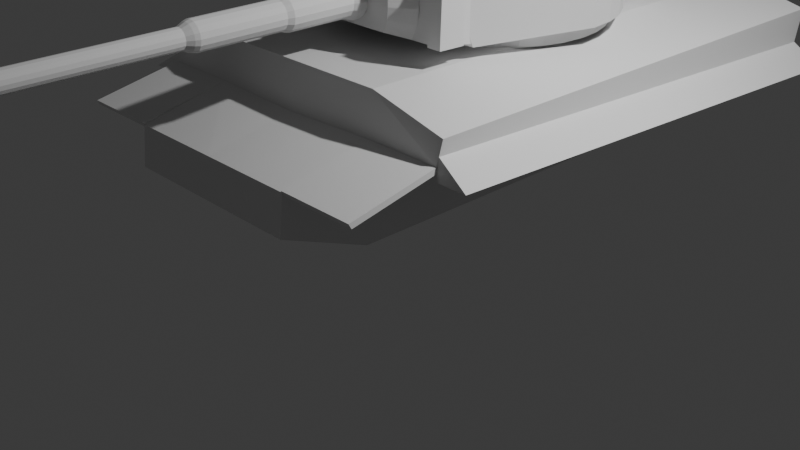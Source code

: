 # Source: HeroTank.blend  (saved by Blender 4.0.35; exported with 4.5.12 LTS)
import bpy
from mathutils import Matrix  # noqa: F401  (used for matrix-valued properties, if any)

bpy.ops.wm.read_factory_settings(use_empty=True)
scene = bpy.context.scene
scene.name = 'Scene'

# ---- collections
col_camera = bpy.data.collections.new('Camera'); scene.collection.children.link(col_camera)
col_references = bpy.data.collections.new('References'); scene.collection.children.link(col_references)
col_tank = bpy.data.collections.new('Tank'); scene.collection.children.link(col_tank)
col_turret = bpy.data.collections.new('Turret'); col_tank.children.link(col_turret)
col_body = bpy.data.collections.new('Body'); col_tank.children.link(col_body)

# ---- materials (node trees are filled in below, after node groups)
mat_material = bpy.data.materials.new('Material')
mat_material.alpha_threshold = 0.0
mat_material.use_transparent_shadow = False
mat_material.roughness = 0.5
mat_material.line_color = (0.0, 0.0, 0.0, 1.0)

# ---- material node trees
mat_material.use_nodes = True; mat_material.node_tree.nodes.clear()
_N = mat_material.node_tree.nodes; _L = mat_material.node_tree.links
n0 = _N.new('ShaderNodeOutputMaterial'); n0.name = 'Material Output'; n0.location = (300, 300)
n1 = _N.new('ShaderNodeBsdfPrincipled'); n1.name = 'Principled BSDF'; n1.location = (10, 300)
n1.inputs[3].default_value = 1.45
_L.new(n1.outputs[0], n0.inputs[0])
n0.is_active_output = True

# ---- world
world_world = bpy.data.worlds.new('World'); scene.world = world_world
world_world.use_nodes = True; world_world.node_tree.nodes.clear()
_N = world_world.node_tree.nodes; _L = world_world.node_tree.links
n0 = _N.new('ShaderNodeOutputWorld'); n0.name = 'World Output'; n0.location = (300, 300)
n1 = _N.new('ShaderNodeBackground'); n1.name = 'Background'; n1.location = (10, 300)
n1.inputs[0].default_value = (0.05088, 0.05088, 0.05088, 1.0)
_L.new(n1.outputs[0], n0.inputs[0])
n0.is_active_output = True
world_world.color = (0.05088, 0.05088, 0.05088)
world_world.use_sun_shadow = False
world_world.sun_shadow_jitter_overblur = 0.0

# ---- cameras
cam_camera = bpy.data.cameras.new('Camera')
cam_camera.clip_end = 100.0
cam_camera.ortho_scale = 7.314

# ---- lights
light_light = bpy.data.lights.new('Light', 'POINT')
light_light.transmission_factor = 0.0
light_light.use_soft_falloff = False
light_light.energy = 1000.0
light_light.shadow_soft_size = 0.1
light_light.shadow_maximum_resolution = 0.006
light_light.use_absolute_resolution = True

# ---- meshes
me_circle_001 = bpy.data.meshes.new('Circle.001')
me_circle_001.from_pydata([(0.008067, 1.368, 0.1216), (-0.2479, 1.343, 0.1216), (-0.4941, 1.268, 0.1216), (-0.7209, 1.147, 0.1216), (-0.9197, 0.9839, 0.1216), (-1.083, 0.7851, 0.1216), (-1.204, 0.5582, 0.1216), (-1.279, 0.3121, 0.1216), (-1.304, 0.05611, 0.1216), (-0.9565, -1.19, 0.1216), (0.9726, -1.19, 0.1216), (1.32, 0.05611, 0.1216), (1.295, 0.3121, 0.1216), (1.22, 0.5582, 0.1216), (1.099, 0.7851, 0.1216), (0.9359, 0.9839, 0.1216), (0.737, 1.147, 0.1216), (0.5102, 1.268, 0.1216), (0.2641, 1.343, 0.1216), (0.008067, 1.368, 0.8744), (-0.2479, 1.343, 0.8744), (-0.4941, 1.268, 0.8744), (-0.7209, 1.147, 0.8744), (-0.9197, 0.9839, 0.8744), (-1.083, 0.7851, 0.8744), (-1.204, 0.5582, 0.8744), (-1.279, 0.3121, 0.8744), (-1.304, 0.05611, 0.8744), (-0.9565, -1.19, 0.7636), (0.9726, -1.19, 0.7636), (1.32, 0.05611, 0.8744), (1.295, 0.3121, 0.8744), (1.22, 0.5582, 0.8744), (1.099, 0.7851, 0.8744), (0.9359, 0.9839, 0.8744), (0.737, 1.147, 0.8744), (0.5102, 1.268, 0.8744), (0.2641, 1.343, 0.8744), (-2.861e-09, 1.253, 0.1193), (-0.2326, 1.23, 0.1193), (-0.4562, 1.162, 0.1193), (-0.6622, 1.052, 0.1193), (-0.8429, 0.9038, 0.1193), (-0.9911, 0.7232, 0.1193), (-1.101, 0.5171, 0.1193), (-1.169, 0.2935, 0.1193), (-1.192, 0.06091, 0.1193), (-1.169, -0.1716, 0.1193), (-1.101, -0.3953, 0.1193), (-0.9911, -0.6013, 0.1193), (-0.8429, -0.782, 0.1193), (-0.6622, -0.9302, 0.1193), (-0.4562, -1.04, 0.1193), (-0.2326, -1.108, 0.1193), (-2.861e-09, -1.131, 0.1193), (0.2326, -1.108, 0.1193), (0.4562, -1.04, 0.1193), (0.6622, -0.9302, 0.1193), (0.8429, -0.782, 0.1193), (0.9911, -0.6013, 0.1193), (1.101, -0.3953, 0.1193), (1.169, -0.1716, 0.1193), (1.192, 0.06091, 0.1193), (1.169, 0.2935, 0.1193), (1.101, 0.5171, 0.1193), (0.9911, 0.7232, 0.1193), (0.8429, 0.9038, 0.1193), (0.6622, 1.052, 0.1193), (0.4562, 1.162, 0.1193), (0.2326, 1.23, 0.1193), (-2.861e-09, 1.253, -0.002853), (-0.2326, 1.23, -0.002853), (-0.4562, 1.162, -0.002853), (-0.6622, 1.052, -0.002853), (-0.8429, 0.9038, -0.002853), (-0.9911, 0.7232, -0.002853), (-1.101, 0.5171, -0.002853), (-1.169, 0.2935, -0.002853), (-1.192, 0.06091, -0.002853), (-1.169, -0.1716, -0.002853), (-1.101, -0.3953, -0.002853), (-0.9911, -0.6013, -0.002853), (-0.8429, -0.782, -0.002853), (-0.6622, -0.9302, -0.002853), (-0.4562, -1.04, -0.002853), (-0.2326, -1.108, -0.002853), (-2.861e-09, -1.131, -0.002853), (0.2326, -1.108, -0.002853), (0.4562, -1.04, -0.002853), (0.6622, -0.9302, -0.002853), (0.8429, -0.782, -0.002853), (0.9911, -0.6013, -0.002853), (1.101, -0.3953, -0.002853), (1.169, -0.1716, -0.002853), (1.192, 0.06091, -0.002853), (1.169, 0.2935, -0.002853), (1.101, 0.5171, -0.002853), (0.9911, 0.7232, -0.002853), (0.8429, 0.9038, -0.002853), (0.6622, 1.052, -0.002853), (0.4562, 1.162, -0.002853), (0.2326, 1.23, -0.002853), (0.008067, 1.368, 0.1519), (0.008067, 1.368, 0.838), (-0.4732, 1.735, 0.8378), (0.2597, 1.343, 0.1519), (0.4821, 1.281, 0.1519), (0.2597, 1.343, 0.838), (0.4821, 1.281, 0.838), (-0.2372, 1.807, 0.8378), (-0.4732, 1.735, 0.1825), (-0.2372, 1.807, 0.1825), (-0.7596, 1.637, 0.1825), (-0.7596, 1.637, 0.8378), (0.008439, 1.831, 0.8378), (0.008439, 1.831, 0.1825), (0.008321, 1.831, 0.1825), (0.2539, 1.807, 0.1825), (0.49, 1.735, 0.1825), (0.2539, 1.807, 0.8378), (0.49, 1.735, 0.8378), (0.008321, 1.831, 0.8378), (-0.4653, 1.281, 0.838), (-0.243, 1.343, 0.838), (-0.6263, 1.197, 0.1519), (-0.6263, 1.197, 0.838), (-0.4653, 1.281, 0.1519), (-0.243, 1.343, 0.1519), (0.008693, 1.368, 0.838), (0.008693, 1.368, 0.1519), (0.6431, 1.197, 0.838), (0.6431, 1.197, 0.1519), (0.7764, 1.637, 0.8378), (0.7764, 1.637, 0.1825), (-0.2479, 1.343, 0.498), (0.008067, 1.368, 0.498), (0.5102, 1.268, 0.498), (0.737, 1.147, 0.498), (-0.9217, -1.315, 0.4371), (-1.304, 0.05611, 0.498), (-0.4941, 1.268, 0.498), (0.2641, 1.343, 0.498), (1.32, 0.05611, 0.498), (0.9379, -1.315, 0.4371), (-0.7209, 1.147, 0.498), (1.295, 0.3121, 0.498), (-0.9197, 0.9839, 0.498), (1.22, 0.5582, 0.498), (-1.083, 0.7851, 0.498), (1.099, 0.7851, 0.498), (-1.204, 0.5582, 0.498), (0.9359, 0.9839, 0.498), (-1.279, 0.3121, 0.498), (-0.8944, -1.092, 0.1774), (0.9629, -1.092, 0.1289), (-0.8935, -1.084, 0.7389), (0.9631, -1.082, 0.7371), (-0.8948, -1.309, 0.7349), (-0.8956, -1.327, 0.1794), (0.962, -1.327, 0.1785), (0.9621, -1.309, 0.7352), (-0.921, -1.309, 0.7436), (-0.9219, -1.327, 0.172), (0.9896, -1.327, 0.171), (0.9898, -1.309, 0.7439), (-0.921, -1.532, 0.7507), (-0.9219, -1.55, 0.1791), (0.9896, -1.55, 0.1781), (0.9898, -1.532, 0.751), (0.8116, -1.327, 0.1716), (-0.7543, -1.327, 0.1713), (-0.7551, -1.309, 0.7438), (0.8102, -1.309, 0.7437), (0.8117, -1.55, 0.1787), (-0.7542, -1.55, 0.1784), (-0.7551, -1.532, 0.7509), (0.8103, -1.532, 0.7508), (-0.9211, -1.595, 0.7527), (-0.922, -1.613, 0.181), (0.9895, -1.613, 0.1801), (0.9897, -1.595, 0.753), (0.8381, -1.613, 0.1807), (0.8366, -1.595, 0.7528), (-0.7851, -1.613, 0.1804), (-0.786, -1.595, 0.7529), (-0.5136, -1.327, 0.1712), (0.5864, -1.327, 0.1711), (-0.5135, -1.55, 0.1783), (0.5864, -1.55, 0.1782), (0.5862, -1.309, 0.7439), (-0.5144, -1.309, 0.7438), (0.5862, -1.532, 0.7509), (-0.5143, -1.532, 0.7509), (-0.57, -1.546, 0.3215), (-0.5891, -1.549, 0.4655), (-0.5704, -1.537, 0.6078), (0.6487, -1.546, 0.3214), (0.6695, -1.549, 0.4655), (0.6485, -1.537, 0.6078), (-0.9213, -1.599, 0.6098), (-0.9215, -1.604, 0.4669), (-0.9218, -1.608, 0.324), (-0.7853, -1.609, 0.3235), (-0.7856, -1.604, 0.4666), (-0.7858, -1.6, 0.6098), (0.9896, -1.609, 0.3233), (0.9896, -1.604, 0.4665), (0.9896, -1.6, 0.6098), (0.8377, -1.609, 0.3237), (0.8373, -1.604, 0.4668), (0.8369, -1.599, 0.6098), (-0.7548, -1.537, 0.6091), (-0.7546, -1.541, 0.4668), (-0.7544, -1.546, 0.3245), (-0.3282, -1.715, 0.2378), (0.9897, -1.537, 0.6024), (0.9897, -1.542, 0.4562), (0.9896, -1.546, 0.3098), (0.811, -1.542, 0.464), (0.8114, -1.546, 0.3106), (0.8106, -1.537, 0.6039), (0.4036, -1.715, 0.2377), (0.4034, -1.7, 0.7022), (-0.3287, -1.7, 0.7022), (-0.366, -1.704, 0.5861), (0.4449, -1.704, 0.5861), (-0.3657, -1.711, 0.3539), (-0.3784, -1.714, 0.4707), (0.445, -1.711, 0.3539), (0.4589, -1.714, 0.4707)], [(198, 220), (197, 218), (196, 219)], [(1, 0, 18, 17, 16, 15, 14, 13, 12, 11, 10, 9, 8, 7, 6, 5, 4, 3, 2), (30, 27, 28, 29), (135, 134, 20, 19), (137, 136, 36, 35), (139, 138, 28, 27), (134, 140, 21, 20), (136, 141, 37, 36), (143, 142, 30, 29), (140, 144, 22, 21), (141, 135, 19, 37), (142, 145, 31, 30), (144, 146, 23, 22), (138, 143, 29, 28), (145, 147, 32, 31), (146, 148, 24, 23), (147, 149, 33, 32), (148, 150, 25, 24), (149, 151, 34, 33), (150, 152, 26, 25), (151, 137, 35, 34), (152, 139, 27, 26), (20, 21, 22, 23, 24, 25, 26, 27, 30, 31, 32, 33, 34, 35, 36, 37, 19), (38, 69, 101, 70), (57, 56, 88, 89), (44, 43, 75, 76), (58, 57, 89, 90), (45, 44, 76, 77), (59, 58, 90, 91), (46, 45, 77, 78), (60, 59, 91, 92), (47, 46, 78, 79), (61, 60, 92, 93), (48, 47, 79, 80), (62, 61, 93, 94), (49, 48, 80, 81), (63, 62, 94, 95), (50, 49, 81, 82), (64, 63, 95, 96), (51, 50, 82, 83), (65, 64, 96, 97), (52, 51, 83, 84), (39, 38, 70, 71), (66, 65, 97, 98), (53, 52, 84, 85), (40, 39, 71, 72), (67, 66, 98, 99), (54, 53, 85, 86), (41, 40, 72, 73), (68, 67, 99, 100), (55, 54, 86, 87), (42, 41, 73, 74), (69, 68, 100, 101), (56, 55, 87, 88), (43, 42, 74, 75), (105, 107, 103, 102), (126, 110, 111, 127), (106, 108, 107, 105), (131, 130, 108, 106), (127, 111, 116, 129), (117, 115, 114, 119), (111, 109, 121, 116), (118, 117, 119, 120), (133, 118, 120, 132), (124, 125, 122, 126), (133, 132, 130, 131), (107, 108, 120, 119), (112, 124, 125, 113), (103, 107, 119, 114), (112, 113, 104, 110), (110, 104, 109, 111), (122, 104, 113, 125), (105, 102, 115, 117), (131, 106, 118, 133), (106, 105, 117, 118), (127, 123, 128, 129), (124, 112, 110, 126), (123, 109, 104, 122), (126, 122, 123, 127), (128, 121, 109, 123), (108, 130, 132, 120), (7, 8, 139, 152), (15, 16, 137, 151), (6, 7, 152, 150), (14, 15, 151, 149), (5, 6, 150, 148), (13, 14, 149, 147), (4, 5, 148, 146), (12, 13, 147, 145), (9, 10, 143, 138), (3, 4, 146, 144), (11, 12, 145, 142), (18, 0, 135, 141), (2, 3, 144, 140), (10, 11, 142, 143), (17, 18, 141, 136), (1, 2, 140, 134), (8, 9, 138, 139), (16, 17, 136, 137), (0, 1, 134, 135), (153, 155, 156, 154), (158, 159, 160, 157), (154, 156, 160, 159), (155, 153, 158, 157), (156, 155, 157, 160), (153, 154, 159, 158), (186, 189, 164, 163), (163, 164, 168, 215, 216, 217, 167), (161, 162, 166, 165), (172, 161, 165, 176), (186, 163, 167, 188), (162, 169, 173, 166), (169, 170, 174, 173), (190, 171, 175, 192), (171, 172, 176, 175), (166, 173, 219, 218, 220, 176, 165), (173, 219, 218, 220, 176, 175, 211, 212, 213, 174), (162, 161, 172, 169), (169, 172, 171, 170), (167, 173, 181, 179), (175, 184, 204, 211), (204, 184, 177, 199), (205, 208, 181, 179), (165, 177, 184, 175), (168, 180, 207, 215), (166, 178, 201, 200, 199, 177, 165), (173, 181, 208, 219), (176, 182, 180, 168), (174, 166, 178, 183), (164, 189, 191, 168), (189, 190, 192, 191), (170, 185, 187, 174), (185, 186, 188, 187), (174, 187, 193, 213), (195, 194, 227, 224), (170, 171, 190, 185), (185, 190, 189, 186), (197, 198, 225, 229), (191, 192, 223, 222), (194, 193, 226, 227), (183, 202, 201, 178), (202, 203, 200, 201), (203, 204, 199, 200), (180, 182, 210, 207), (207, 210, 209, 206), (206, 209, 208, 205), (204, 203, 212, 211), (211, 195, 192, 175), (212, 194, 195, 211), (203, 202, 213, 212), (213, 193, 194, 212), (202, 183, 174, 213), (218, 209, 210, 220), (207, 206, 216, 215), (206, 205, 217, 216), (205, 179, 167, 217), (219, 208, 209, 218), (220, 210, 182, 176), (224, 225, 222, 223), (214, 221, 228, 226), (226, 228, 229, 227), (227, 229, 225, 224), (192, 195, 224, 223), (188, 196, 228, 221), (193, 187, 214, 226), (198, 191, 222, 225), (187, 188, 221, 214), (196, 197, 229, 228)])
_uv = me_circle_001.uv_layers.new(name='UVMap')
_uv.uv.foreach_set('vector', [0.0, 0.0, 0.0, 0.0, 0.0, 0.0, 0.0, 0.0, 0.0, 0.0, 0.0, 0.0, 0.0, 0.0, 0.0, 0.0, 0.0, 0.0, 0.0, 0.0, 0.0, 0.0, 0.0, 0.0, 0.0, 0.0, 0.0, 0.0, 0.0, 0.0, 0.0, 0.0, 0.0, 0.0, 0.0, 0.0, 0.0, 0.0, 0.0, 0.0, 0.0, 0.0, 0.0, 0.0, 0.0, 0.0, 0.0, 0.0, 0.0, 0.0, 0.0, 0.0, 0.0, 0.0, 0.0, 0.0, 0.0, 0.0, 0.0, 0.0, 0.0, 0.0, 0.0, 0.0, 0.0, 0.0, 0.0, 0.0, 0.0, 0.0, 0.0, 0.0, 0.0, 0.0, 0.0, 0.0, 0.0, 0.0, 0.0, 0.0, 0.0, 0.0, 0.0, 0.0, 0.0, 0.0, 0.0, 0.0, 0.0, 0.0, 0.0, 0.0, 0.0, 0.0, 0.0, 0.0, 0.0, 0.0, 0.0, 0.0, 0.0, 0.0, 0.0, 0.0, 0.0, 0.0, 0.0, 0.0, 0.0, 0.0, 0.0, 0.0, 0.0, 0.0, 0.0, 0.0, 0.0, 0.0, 0.0, 0.0, 0.0, 0.0, 0.0, 0.0, 0.0, 0.0, 0.0, 0.0, 0.0, 0.0, 0.0, 0.0, 0.0, 0.0, 0.0, 0.0, 0.0, 0.0, 0.0, 0.0, 0.0, 0.0, 0.0, 0.0, 0.0, 0.0, 0.0, 0.0, 0.0, 0.0, 0.0, 0.0, 0.0, 0.0, 0.0, 0.0, 0.0, 0.0, 0.0, 0.0, 0.0, 0.0, 0.0, 0.0, 0.0, 0.0, 0.0, 0.0, 0.0, 0.0, 0.0, 0.0, 0.0, 0.0, 0.0, 0.0, 0.0, 0.0, 0.0, 0.0, 0.0, 0.0, 0.0, 0.0, 0.0, 0.0, 0.0, 0.0, 0.0, 0.0, 0.0, 0.0, 0.0, 0.0, 0.0, 0.0, 0.0, 0.0, 0.0, 0.0, 0.0, 0.0, 0.0, 0.0, 0.0, 0.0, 0.0, 0.0, 0.0, 0.0, 0.0, 0.0, 0.0, 0.0, 0.0, 0.0, 0.0, 0.0, 0.0, 0.0, 0.0, 0.0, 0.0, 0.0, 0.0, 0.0, 0.0, 0.0, 0.0, 0.0, 0.0, 0.0, 0.0, 0.0, 0.0, 0.0, 0.0, 0.0, 0.0, 0.0, 0.0, 0.0, 0.0, 0.0, 0.0, 0.0, 0.0, 0.0, 0.0, 0.0, 0.0, 0.0, 0.0, 0.0, 0.0, 0.0, 0.0, 0.0, 0.0, 0.0, 0.0, 0.0, 0.0, 0.0, 0.0, 0.0, 0.0, 0.0, 0.0, 0.0, 0.0, 0.0, 0.0, 0.0, 0.0, 0.0, 0.0, 0.0, 0.0, 0.0, 0.0, 0.0, 0.0, 0.0, 0.0, 0.0, 0.0, 0.0, 0.0, 0.0, 0.0, 0.0, 0.0, 0.0, 0.0, 0.0, 0.0, 0.0, 0.0, 0.0, 0.0, 0.0, 0.0, 0.0, 0.0, 0.0, 0.0, 0.0, 0.0, 0.0, 0.0, 0.0, 0.0, 0.0, 0.0, 0.0, 0.0, 0.0, 0.0, 0.0, 0.0, 0.0, 0.0, 0.0, 0.0, 0.0, 0.0, 0.0, 0.0, 0.0, 0.0, 0.0, 0.0, 0.0, 0.0, 0.0, 0.0, 0.0, 0.0, 0.0, 0.0, 0.0, 0.0, 0.0, 0.0, 0.0, 0.0, 0.0, 0.0, 0.0, 0.0, 0.0, 0.0, 0.0, 0.0, 0.0, 0.0, 0.0, 0.0, 0.0, 0.0, 0.0, 0.0, 0.0, 0.0, 0.0, 0.0, 0.0, 0.0, 0.0, 0.0, 0.0, 0.0, 0.0, 0.0, 0.0, 0.0, 0.0, 0.0, 0.0, 0.0, 0.0, 0.0, 0.0, 0.0, 0.0, 0.0, 0.0, 0.0, 0.0, 0.0, 0.0, 0.0, 0.0, 0.0, 0.0, 0.0, 0.0, 0.0, 0.0, 0.0, 0.0, 0.0, 0.0, 0.0, 0.0, 0.0, 0.0, 0.0, 0.0, 0.0, 0.0, 0.0, 0.0, 0.0, 0.0, 0.0, 0.0, 0.0, 0.0, 0.0, 0.0, 0.0, 0.0, 0.0, 0.0, 0.0, 0.0, 0.0, 0.0, 0.0, 0.0, 0.0, 0.0, 0.0, 0.0, 0.0, 0.0, 0.0, 0.0, 0.0, 0.0, 0.0, 0.0, 0.0, 0.0, 0.0, 0.0, 0.0, 0.0, 0.0, 0.0, 0.0, 0.0, 0.0, 0.0, 0.0, 0.0, 0.0, 0.0, 0.0, 0.0, 0.0, 0.0, 0.0, 0.0, 0.0, 0.0, 0.0, 0.0, 0.0, 0.0, 0.0, 0.0, 0.0, 0.0, 0.0, 0.0, 0.0, 0.0, 0.0, 0.0, 0.0, 0.0, 0.0, 0.0, 0.0, 0.0, 0.0, 0.0, 0.0, 0.0, 0.0, 0.0, 0.0, 0.0, 0.0, 0.0, 0.0, 0.0, 0.0, 0.0, 0.0, 0.0, 0.0, 0.0, 0.0, 0.0, 0.0, 0.0, 0.0, 0.0, 0.0, 0.0, 0.0, 0.0, 0.0, 0.0, 0.0, 0.0, 0.0, 0.0, 0.0, 0.0, 0.0, 0.0, 0.0, 0.0, 0.0, 0.0, 0.0, 0.0, 0.0, 0.0, 0.0, 0.0, 0.0, 0.0, 0.0, 0.0, 0.0, 0.0, 0.0, 0.0, 0.0, 0.0, 0.0, 0.0, 0.0, 0.0, 0.0, 0.0, 0.0, 0.0, 0.0, 0.0, 0.0, 0.0, 0.0, 0.0, 0.0, 0.0, 0.0, 0.0, 0.0, 0.0, 0.0, 0.0, 0.0, 0.0, 0.0, 0.0, 0.0, 0.0, 0.0, 0.0, 0.0, 0.0, 0.0, 0.0, 0.0, 0.0, 0.0, 0.0, 0.0, 0.0, 0.0, 0.0, 0.0, 0.0, 0.0, 0.0, 0.0, 0.0, 0.0, 0.0, 0.0, 0.0, 0.0, 0.0, 0.0, 0.0, 0.0, 0.0, 0.0, 0.0, 0.0, 0.0, 0.0, 0.0, 0.0, 0.0, 0.0, 0.0, 0.0, 0.0, 0.0, 0.0, 0.0, 0.0, 0.0, 0.0, 0.0, 0.0, 0.0, 0.0, 0.0, 0.0, 0.0, 0.0, 0.0, 0.0, 0.0, 0.0, 0.0, 0.0, 0.0, 0.0, 0.0, 0.0, 0.0, 0.0, 0.0, 0.0, 0.0, 0.0, 0.0, 0.0, 0.0, 0.0, 0.0, 0.0, 0.0, 0.0, 0.0, 0.0, 0.0, 0.0, 0.0, 0.0, 0.0, 0.0, 0.0, 0.0, 0.0, 0.0, 0.0, 0.0, 0.0, 0.0, 0.0, 0.0, 0.0, 0.0, 0.0, 0.0, 0.0, 0.0, 0.0, 0.0, 0.0, 0.0, 0.0, 0.0, 0.0, 0.0, 0.0, 0.0, 0.0, 0.0, 0.0, 0.0, 0.0, 0.0, 0.0, 0.0, 0.0, 0.0, 0.0, 0.0, 0.0, 0.0, 0.0, 0.0, 0.0, 0.0, 0.0, 0.0, 0.0, 0.0, 0.0, 0.0, 0.0, 0.0, 0.0, 0.0, 0.0, 0.0, 0.0, 0.0, 0.0, 0.0, 0.0, 0.0, 0.0, 0.0, 0.0, 0.0, 0.0, 0.0, 0.0, 0.0, 0.0, 0.0, 0.0, 0.0, 0.0, 0.0, 0.0, 0.0, 0.0, 0.0, 0.0, 0.0, 0.0, 0.0, 0.0, 0.0, 0.0, 0.0, 0.0, 0.0, 0.0, 0.0, 0.0, 0.0, 0.0, 0.0, 0.0, 0.0, 0.0, 0.0, 0.0, 0.0, 0.0, 0.0, 0.0, 0.0, 0.0, 0.0, 0.0, 0.0, 0.0, 0.0, 0.0, 0.0, 0.0, 0.0, 0.0, 0.0, 0.0, 0.0, 0.0, 0.0, 0.0, 0.0, 0.0, 0.0, 0.0, 0.0, 0.0, 0.0, 0.0, 0.0, 0.0, 0.0, 0.0, 0.0, 0.0, 0.0, 0.0, 0.0, 0.0, 0.0, 0.0, 0.0, 0.0, 0.0, 0.0, 0.0, 0.0, 0.0, 0.0, 0.0, 0.0, 0.0, 0.0, 0.0, 0.0, 0.0, 0.0, 0.0, 0.0, 0.0, 0.0, 0.0, 0.0, 0.0, 0.0, 0.0, 0.0, 0.0, 0.0, 0.0, 0.0, 0.0, 0.0, 0.0, 0.0, 0.0, 0.0, 0.0, 0.0, 0.0, 0.0, 0.0, 0.0, 0.0, 0.0, 0.0, 0.0, 1.0, 1.0, 1.0, 1.0, 0.0, 0.0, 0.0, 1.0, 0.0, 1.0, 1.0, 0.0, 1.0, 1.0, 0.0, 1.0, 1.0, 1.0, 1.0, 1.0, 0.0, 0.0, 1.0, 0.0, 0.0, 0.0, 0.0, 0.0, 1.0, 1.0, 1.0, 0.0, 1.0, 0.0, 1.0, 1.0, 1.0, 0.0, 0.0, 1.0, 0.0, 1.0, 0.0, 0.0, 0.0, 0.7808, 2.935e-05, 0.7805, 1.0, 1.0, 1.0, 1.0, 0.0, 1.0, 0.0, 1.0, 1.0, 1.0, 1.0, 1.0, 0.7406, 1.0, 0.4854, 1.0, 0.2299, 1.0, 0.0, 0.0, 1.0, 0.0, 0.0, 0.0, 0.0, 0.0, 1.0, 0.8549, 1.0, 0.0, 1.0, 0.0, 1.0, 0.855, 1.0, 0.7808, 2.935e-05, 1.0, 0.0, 1.0, 0.0, 0.7808, 2.875e-05, 0.0, 0.0, 0.856, 0.0001013, 0.856, 6.769e-05, 0.0, 0.0, 0.856, 0.0001013, 0.05188, 0.0, 0.05195, 0.0, 0.856, 6.769e-05, 0.3233, 1.0, 0.05093, 1.0, 0.05099, 1.0, 0.3234, 1.0, 0.05093, 1.0, 0.8549, 1.0, 0.855, 1.0, 0.05099, 1.0, 0.0, 0.0, 0.856, 6.769e-05, 0.8558, 0.2095, 0.8555, 0.4785, 0.8553, 0.7435, 0.855, 1.0, 0.0, 1.0, 0.856, 6.769e-05, 0.8558, 0.2095, 0.8555, 0.4785, 0.8553, 0.7435, 0.855, 1.0, 0.05099, 1.0, 0.05123, 0.7523, 0.05147, 0.5037, 0.0517, 0.2552, 0.05195, 0.0, 0.0, 0.0, 0.0, 1.0, 0.8549, 1.0, 0.856, 0.0001013, 0.856, 0.0001013, 0.8549, 1.0, 0.05093, 1.0, 0.05188, 0.0, 0.0, 0.0, 0.0, 0.0, 0.0, 0.0, 0.0, 0.0, 0.05099, 1.0, 0.05099, 1.0, 0.05123, 0.75, 0.05123, 0.7523, 0.05123, 0.75, 0.05099, 1.0, 0.0, 1.0, 0.0, 0.75, 1.0, 0.25, 0.8558, 0.2501, 0.856, 6.769e-05, 1.0, 0.0, 0.0, 0.0, 0.0, 0.0, 0.0, 0.0, 0.0, 0.0, 1.0, 1.0, 1.0, 1.0, 1.0, 0.75, 1.0, 0.7406, 0.0, 0.0, 0.0, 0.0, 0.0, 0.25, 0.0, 0.5, 0.0, 0.75, 0.0, 1.0, 0.0, 1.0, 0.856, 6.769e-05, 0.856, 6.769e-05, 0.8558, 0.2501, 0.8558, 0.2095, 0.0, 0.0, 0.0, 0.0, 0.0, 0.0, 0.0, 0.0, 0.0, 0.0, 0.0, 0.0, 0.0, 0.0, 0.0, 0.0, 1.0, 1.0, 0.7805, 1.0, 0.7805, 1.0, 1.0, 1.0, 0.7805, 1.0, 0.3233, 1.0, 0.3234, 1.0, 0.7805, 1.0, 0.05188, 0.0, 0.3241, -1.27e-05, 0.3242, -1.276e-05, 0.05195, 0.0, 0.3241, -1.27e-05, 0.7808, 2.935e-05, 0.7808, 2.875e-05, 0.3242, -1.276e-05, 0.05195, 0.0, 0.3242, -1.276e-05, 0.324, 0.25, 0.0517, 0.2552, 0.3236, 0.75, 0.3238, 0.5, 0.3238, 0.5, 0.3236, 0.75, 0.05188, 0.0, 0.05093, 1.0, 0.3233, 1.0, 0.3241, -1.27e-05, 0.3241, -1.27e-05, 0.3233, 1.0, 0.7805, 1.0, 0.7808, 2.935e-05, 0.0, 0.0, 0.0, 0.0, 0.0, 0.0, 0.0, 0.0, 0.7805, 1.0, 0.3234, 1.0, 0.3234, 1.0, 0.7805, 1.0, 0.3238, 0.5, 0.324, 0.25, 0.324, 0.25, 0.3238, 0.5, 0.05195, 0.0, 0.05171, 0.25, 0.0, 0.25, 0.0, 0.0, 0.05171, 0.25, 0.05147, 0.5, 0.0, 0.5, 0.0, 0.25, 0.05147, 0.5, 0.05123, 0.75, 0.0, 0.75, 0.0, 0.5, 1.0, 1.0, 0.855, 1.0, 0.8553, 0.7502, 1.0, 0.75, 1.0, 0.75, 0.8553, 0.7502, 0.8555, 0.5001, 1.0, 0.5, 1.0, 0.5, 0.8555, 0.5001, 0.8558, 0.2501, 1.0, 0.25, 0.05123, 0.75, 0.05147, 0.5, 0.05147, 0.5037, 0.05123, 0.7523, 0.05123, 0.7523, 0.3236, 0.75, 0.3234, 1.0, 0.05099, 1.0, 0.05147, 0.5037, 0.3238, 0.5, 0.3236, 0.75, 0.05123, 0.7523, 0.05147, 0.5, 0.05171, 0.25, 0.0517, 0.2552, 0.05147, 0.5037, 0.0517, 0.2552, 0.324, 0.25, 0.3238, 0.5, 0.05147, 0.5037, 0.05171, 0.25, 0.05195, 0.0, 0.05195, 0.0, 0.0517, 0.2552, 0.8555, 0.4785, 0.8555, 0.5001, 0.8553, 0.7502, 0.8553, 0.7435, 1.0, 0.75, 1.0, 0.5, 1.0, 0.4854, 1.0, 0.7406, 1.0, 0.5, 1.0, 0.25, 1.0, 0.2299, 1.0, 0.4854, 1.0, 0.25, 1.0, 0.0, 1.0, 0.0, 1.0, 0.2299, 0.8558, 0.2095, 0.8558, 0.2501, 0.8555, 0.5001, 0.8555, 0.4785, 0.8553, 0.7435, 0.8553, 0.7502, 0.855, 1.0, 0.855, 1.0, 0.3236, 0.75, 0.7806, 0.75, 0.7805, 1.0, 0.3234, 1.0, 0.3242, -1.276e-05, 0.7808, 2.875e-05, 0.7807, 0.25, 0.324, 0.25, 0.324, 0.25, 0.7807, 0.25, 0.7807, 0.5, 0.3238, 0.5, 0.3238, 0.5, 0.7807, 0.5, 0.7806, 0.75, 0.3236, 0.75, 0.3234, 1.0, 0.3236, 0.75, 0.3236, 0.75, 0.3234, 1.0, 0.0, 0.0, 0.0, 0.0, 0.0, 0.0, 0.0, 0.0, 0.324, 0.25, 0.3242, -1.276e-05, 0.3242, -1.276e-05, 0.324, 0.25, 0.0, 0.0, 0.0, 0.0, 0.0, 0.0, 0.0, 0.0, 0.3242, -1.276e-05, 0.7808, 2.875e-05, 0.7808, 2.875e-05, 0.3242, -1.276e-05, 0.0, 0.0, 0.0, 0.0, 0.0, 0.0, 0.0, 0.0])
me_circle_001.update()
me_circle = bpy.data.meshes.new('Circle')
me_circle.from_pydata([(-0.02907, 0.0006888, 0.1904), (-0.1019, 0.0006888, 0.1759), (-0.1637, 0.0006888, 0.1346), (-0.205, 0.0006888, 0.07287), (-0.2195, 0.0006888, 0.0), (-0.205, 0.0006888, -0.07287), (-0.1637, 0.0006889, -0.1346), (-0.1019, 0.0006889, -0.1759), (-0.02907, 0.0006888, -0.1904), (0.0438, 0.0006889, -0.1759), (0.1056, 0.0006889, -0.1346), (0.1468, 0.0006888, -0.07287), (0.1613, 0.0006888, 0.0), (0.1468, 0.0006888, 0.07287), (0.1056, 0.0006888, 0.1346), (0.0438, 0.0006888, 0.1759), (-0.02907, -0.07513, 0.1904), (-0.1019, -0.07513, 0.1759), (-0.1637, -0.07513, 0.1346), (-0.205, -0.07513, 0.07287), (-0.2195, -0.07513, 0.0), (-0.205, -0.07513, -0.07287), (-0.1637, -0.07513, -0.1346), (-0.1019, -0.07513, -0.1759), (-0.02907, -0.07513, -0.1904), (0.0438, -0.07513, -0.1759), (0.1056, -0.07513, -0.1346), (0.1468, -0.07513, -0.07287), (0.1613, -0.07513, 0.0), (0.1468, -0.07513, 0.07287), (0.1056, -0.07513, 0.1346), (0.0438, -0.07513, 0.1759), (-0.02907, -0.1278, 0.1604), (-0.09045, -0.1278, 0.1482), (-0.1425, -0.1278, 0.1134), (-0.1772, -0.1278, 0.06137), (-0.1895, -0.1278, -1.767e-09), (-0.1772, -0.1278, -0.06137), (-0.1425, -0.1278, -0.1134), (-0.09045, -0.1278, -0.1482), (-0.02907, -0.1278, -0.1604), (0.0323, -0.1278, -0.1482), (0.08433, -0.1278, -0.1134), (0.1191, -0.1278, -0.06137), (0.1313, -0.1278, -1.767e-09), (0.1191, -0.1278, 0.06137), (0.08433, -0.1278, 0.1134), (0.0323, -0.1278, 0.1482), (-0.02907, -0.7713, 0.1604), (-0.09045, -0.7713, 0.1482), (-0.1425, -0.7713, 0.1134), (-0.1772, -0.7713, 0.06137), (-0.1895, -0.7713, -3.602e-08), (-0.1772, -0.7713, -0.06137), (-0.1425, -0.7713, -0.1134), (-0.09045, -0.7713, -0.1482), (-0.02907, -0.7713, -0.1604), (0.0323, -0.7713, -0.1482), (0.08433, -0.7713, -0.1134), (0.1191, -0.7713, -0.06137), (0.1313, -0.7713, -3.602e-08), (0.1191, -0.7713, 0.06137), (0.08433, -0.7713, 0.1134), (0.0323, -0.7713, 0.1482), (-0.02907, -0.8307, 0.139), (-0.08225, -0.8307, 0.1284), (-0.1273, -0.8307, 0.09825), (-0.1574, -0.8307, 0.05317), (-0.168, -0.8307, -3.729e-08), (-0.1574, -0.8307, -0.05317), (-0.1273, -0.8307, -0.09825), (-0.08225, -0.8307, -0.1284), (-0.02907, -0.8307, -0.139), (0.0241, -0.8307, -0.1284), (0.06918, -0.8307, -0.09825), (0.0993, -0.8307, -0.05317), (0.1099, -0.8307, -3.729e-08), (0.0993, -0.8307, 0.05317), (0.06918, -0.8307, 0.09825), (0.0241, -0.8307, 0.1284), (-0.02907, -1.685, 0.139), (-0.08225, -1.685, 0.1284), (-0.1273, -1.685, 0.09825), (-0.1574, -1.685, 0.05317), (-0.168, -1.685, 9.73e-08), (-0.1574, -1.685, -0.05317), (-0.1273, -1.685, -0.09825), (-0.08225, -1.685, -0.1284), (-0.02907, -1.685, -0.139), (0.0241, -1.685, -0.1284), (0.06918, -1.685, -0.09825), (0.0993, -1.685, -0.05317), (0.1099, -1.685, 9.73e-08), (0.0993, -1.685, 0.05317), (0.06918, -1.685, 0.09825), (0.0241, -1.685, 0.1284), (-0.02907, -1.73, 0.1261), (-0.07732, -1.73, 0.1165), (-0.1182, -1.73, 0.08915), (-0.1456, -1.73, 0.04825), (-0.1552, -1.73, 8.829e-08), (-0.1456, -1.73, -0.04825), (-0.1182, -1.73, -0.08915), (-0.07732, -1.73, -0.1165), (-0.02907, -1.73, -0.1261), (0.01918, -1.73, -0.1165), (0.06008, -1.73, -0.08915), (0.08741, -1.73, -0.04825), (0.09701, -1.73, 8.829e-08), (0.08741, -1.73, 0.04825), (0.06008, -1.73, 0.08915), (0.01918, -1.73, 0.1165), (-0.02907, -1.794, 0.09626), (-0.06591, -1.794, 0.08893), (-0.09714, -1.794, 0.06806), (-0.118, -1.794, 0.03684), (-0.1253, -1.794, 4.864e-08), (-0.118, -1.794, -0.03684), (-0.09714, -1.794, -0.06806), (-0.06591, -1.794, -0.08893), (-0.02907, -1.794, -0.09626), (0.007763, -1.794, -0.08893), (0.03899, -1.794, -0.06806), (0.05986, -1.794, -0.03684), (0.06718, -1.794, 4.864e-08), (0.05986, -1.794, 0.03684), (0.03899, -1.794, 0.06806), (0.007763, -1.794, 0.08893), (-0.02907, -3.425, 0.09626), (-0.06591, -3.425, 0.08893), (-0.09714, -3.425, 0.06806), (-0.118, -3.425, 0.03684), (-0.1253, -3.425, 9.056e-07), (-0.118, -3.425, -0.03683), (-0.09714, -3.425, -0.06806), (-0.06591, -3.425, -0.08893), (-0.02907, -3.425, -0.09625), (0.007763, -3.425, -0.08893), (0.03899, -3.425, -0.06806), (0.05986, -3.425, -0.03683), (0.06718, -3.425, 9.056e-07), (0.05986, -3.425, 0.03684), (0.03899, -3.425, 0.06806), (0.007763, -3.425, 0.08893), (-0.02907, -3.537, 0.103), (-0.0685, -3.537, 0.09518), (-0.1019, -3.537, 0.07284), (-0.1242, -3.537, 0.03942), (-0.1321, -3.537, 8.709e-07), (-0.1242, -3.537, -0.03942), (-0.1019, -3.537, -0.07284), (-0.0685, -3.537, -0.09517), (-0.02907, -3.537, -0.103), (0.01035, -3.537, -0.09517), (0.04377, -3.537, -0.07284), (0.0661, -3.537, -0.03942), (0.07394, -3.537, 8.709e-07), (0.0661, -3.537, 0.03942), (0.04377, -3.537, 0.07284), (0.01035, -3.537, 0.09518), (-0.02907, -3.782, 0.103), (-0.0685, -3.782, 0.09518), (-0.1019, -3.782, 0.07284), (-0.1242, -3.782, 0.03942), (-0.1321, -3.782, 7.024e-07), (-0.1242, -3.782, -0.03942), (-0.1019, -3.782, -0.07284), (-0.0685, -3.782, -0.09517), (-0.02907, -3.782, -0.103), (0.01035, -3.782, -0.09517), (0.04377, -3.782, -0.07284), (0.0661, -3.782, -0.03942), (0.07394, -3.782, 7.024e-07), (0.0661, -3.782, 0.03942), (0.04377, -3.782, 0.07284), (0.01035, -3.782, 0.09518), (-0.02907, -3.836, 0.09538), (-0.06288, -3.836, 0.08826), (-0.09179, -3.836, 0.06779), (-0.1113, -3.836, 0.03681), (-0.1182, -3.836, 7.072e-07), (-0.1113, -3.836, -0.03681), (-0.09179, -3.836, -0.06779), (-0.06288, -3.836, -0.08826), (-0.02907, -3.836, -0.09538), (0.004733, -3.836, -0.08826), (0.03365, -3.836, -0.06779), (0.05318, -3.836, -0.03681), (0.0601, -3.836, 7.072e-07), (0.05318, -3.836, 0.03681), (0.03365, -3.836, 0.06779), (0.004733, -3.836, 0.08826), (-0.06956, -3.836, 0.1036), (-0.02907, -3.836, 0.1121), (-0.1039, -3.836, 0.07926), (-0.1268, -3.836, 0.0429), (-0.1349, -3.836, 7.072e-07), (-0.1268, -3.836, -0.0429), (-0.1039, -3.836, -0.07926), (-0.06956, -3.836, -0.1036), (-0.02907, -3.836, -0.1121), (0.01142, -3.836, -0.1036), (0.04575, -3.836, -0.07926), (0.06868, -3.836, -0.0429), (0.07674, -3.836, 7.072e-07), (0.06868, -3.836, 0.0429), (0.04575, -3.836, 0.07926), (0.01142, -3.836, 0.1036), (-0.02907, -4.028, 0.09538), (-0.06288, -4.028, 0.08826), (-0.09179, -4.028, 0.06779), (-0.1113, -4.028, 0.03681), (-0.1182, -4.028, 4.871e-07), (-0.1113, -4.028, -0.03681), (-0.09179, -4.028, -0.06779), (-0.06288, -4.028, -0.08826), (-0.02907, -4.028, -0.09538), (0.004733, -4.028, -0.08826), (0.03365, -4.028, -0.06779), (0.05318, -4.028, -0.03681), (0.0601, -4.028, 4.871e-07), (0.05318, -4.028, 0.03681), (0.03365, -4.028, 0.06779), (0.004733, -4.028, 0.08826), (-0.02907, -4.095, 0.07471), (-0.05369, -4.095, 0.06952), (-0.07549, -4.095, 0.05409), (-0.09086, -4.095, 0.02973), (-0.09644, -4.095, 4.976e-07), (-0.09086, -4.095, -0.02972), (-0.07549, -4.095, -0.05409), (-0.05369, -4.095, -0.06952), (-0.02907, -4.095, -0.07471), (-0.004453, -4.095, -0.06952), (0.01734, -4.095, -0.05409), (0.03271, -4.095, -0.02972), (0.03829, -4.095, 4.982e-07), (0.03271, -4.095, 0.02973), (0.01734, -4.095, 0.05409), (-0.004453, -4.095, 0.06952), (-0.07001, -4.095, 0.1069), (-0.02907, -4.095, 0.1155), (-0.105, -4.095, 0.08208), (-0.1287, -4.095, 0.04457), (-0.137, -4.095, 4.973e-07), (-0.1287, -4.095, -0.04457), (-0.105, -4.095, -0.08208), (-0.07001, -4.095, -0.1069), (-0.02907, -4.095, -0.1155), (0.01186, -4.095, -0.1069), (0.04687, -4.095, -0.08208), (0.07053, -4.095, -0.04457), (0.0789, -4.095, 4.973e-07), (0.07053, -4.095, 0.04457), (0.04687, -4.095, 0.08208), (0.01186, -4.095, 0.1069)], [], [(3, 2, 18, 19), (11, 10, 26, 27), (4, 3, 19, 20), (12, 11, 27, 28), (5, 4, 20, 21), (13, 12, 28, 29), (6, 5, 21, 22), (14, 13, 29, 30), (7, 6, 22, 23), (15, 14, 30, 31), (8, 7, 23, 24), (1, 0, 16, 17), (0, 15, 31, 16), (9, 8, 24, 25), (2, 1, 17, 18), (10, 9, 25, 26), (18, 17, 33, 34), (39, 38, 54, 55), (26, 25, 41, 42), (19, 18, 34, 35), (27, 26, 42, 43), (20, 19, 35, 36), (28, 27, 43, 44), (21, 20, 36, 37), (29, 28, 44, 45), (22, 21, 37, 38), (30, 29, 45, 46), (23, 22, 38, 39), (31, 30, 46, 47), (24, 23, 39, 40), (17, 16, 32, 33), (16, 31, 47, 32), (25, 24, 40, 41), (60, 59, 75, 76), (47, 46, 62, 63), (40, 39, 55, 56), (33, 32, 48, 49), (32, 47, 63, 48), (41, 40, 56, 57), (34, 33, 49, 50), (42, 41, 57, 58), (35, 34, 50, 51), (43, 42, 58, 59), (36, 35, 51, 52), (44, 43, 59, 60), (37, 36, 52, 53), (45, 44, 60, 61), (38, 37, 53, 54), (46, 45, 61, 62), (66, 65, 81, 82), (53, 52, 68, 69), (61, 60, 76, 77), (54, 53, 69, 70), (62, 61, 77, 78), (55, 54, 70, 71), (63, 62, 78, 79), (56, 55, 71, 72), (49, 48, 64, 65), (48, 63, 79, 64), (57, 56, 72, 73), (50, 49, 65, 66), (58, 57, 73, 74), (51, 50, 66, 67), (59, 58, 74, 75), (52, 51, 67, 68), (87, 86, 102, 103), (74, 73, 89, 90), (67, 66, 82, 83), (75, 74, 90, 91), (68, 67, 83, 84), (76, 75, 91, 92), (69, 68, 84, 85), (77, 76, 92, 93), (70, 69, 85, 86), (78, 77, 93, 94), (71, 70, 86, 87), (79, 78, 94, 95), (72, 71, 87, 88), (65, 64, 80, 81), (64, 79, 95, 80), (73, 72, 88, 89), (108, 107, 123, 124), (95, 94, 110, 111), (88, 87, 103, 104), (81, 80, 96, 97), (80, 95, 111, 96), (89, 88, 104, 105), (82, 81, 97, 98), (90, 89, 105, 106), (83, 82, 98, 99), (91, 90, 106, 107), (84, 83, 99, 100), (92, 91, 107, 108), (85, 84, 100, 101), (93, 92, 108, 109), (86, 85, 101, 102), (94, 93, 109, 110), (122, 121, 137, 138), (101, 100, 116, 117), (109, 108, 124, 125), (102, 101, 117, 118), (110, 109, 125, 126), (103, 102, 118, 119), (111, 110, 126, 127), (104, 103, 119, 120), (97, 96, 112, 113), (96, 111, 127, 112), (105, 104, 120, 121), (98, 97, 113, 114), (106, 105, 121, 122), (99, 98, 114, 115), (107, 106, 122, 123), (100, 99, 115, 116), (143, 142, 158, 159), (115, 114, 130, 131), (123, 122, 138, 139), (116, 115, 131, 132), (124, 123, 139, 140), (117, 116, 132, 133), (125, 124, 140, 141), (118, 117, 133, 134), (126, 125, 141, 142), (119, 118, 134, 135), (127, 126, 142, 143), (120, 119, 135, 136), (113, 112, 128, 129), (112, 127, 143, 128), (121, 120, 136, 137), (114, 113, 129, 130), (158, 157, 173, 174), (136, 135, 151, 152), (129, 128, 144, 145), (128, 143, 159, 144), (137, 136, 152, 153), (130, 129, 145, 146), (138, 137, 153, 154), (131, 130, 146, 147), (139, 138, 154, 155), (132, 131, 147, 148), (140, 139, 155, 156), (133, 132, 148, 149), (141, 140, 156, 157), (134, 133, 149, 150), (142, 141, 157, 158), (135, 134, 150, 151), (164, 163, 195, 196), (151, 150, 166, 167), (159, 158, 174, 175), (152, 151, 167, 168), (145, 144, 160, 161), (144, 159, 175, 160), (153, 152, 168, 169), (146, 145, 161, 162), (154, 153, 169, 170), (147, 146, 162, 163), (155, 154, 170, 171), (148, 147, 163, 164), (156, 155, 171, 172), (149, 148, 164, 165), (157, 156, 172, 173), (150, 149, 165, 166), (190, 189, 221, 222), (172, 171, 203, 204), (165, 164, 196, 197), (173, 172, 204, 205), (166, 165, 197, 198), (174, 173, 205, 206), (167, 166, 198, 199), (175, 174, 206, 207), (168, 167, 199, 200), (161, 160, 193, 192), (160, 175, 207, 193), (169, 168, 200, 201), (162, 161, 192, 194), (170, 169, 201, 202), (163, 162, 194, 195), (171, 170, 202, 203), (176, 177, 192, 193), (177, 178, 194, 192), (178, 179, 195, 194), (179, 180, 196, 195), (180, 181, 197, 196), (181, 182, 198, 197), (182, 183, 199, 198), (183, 184, 200, 199), (184, 185, 201, 200), (185, 186, 202, 201), (186, 187, 203, 202), (187, 188, 204, 203), (188, 189, 205, 204), (189, 190, 206, 205), (190, 191, 207, 206), (191, 176, 193, 207), (212, 211, 243, 244), (183, 182, 214, 215), (191, 190, 222, 223), (184, 183, 215, 216), (177, 176, 208, 209), (176, 191, 223, 208), (185, 184, 216, 217), (178, 177, 209, 210), (186, 185, 217, 218), (179, 178, 210, 211), (187, 186, 218, 219), (180, 179, 211, 212), (188, 187, 219, 220), (181, 180, 212, 213), (189, 188, 220, 221), (182, 181, 213, 214), (220, 219, 251, 252), (213, 212, 244, 245), (221, 220, 252, 253), (214, 213, 245, 246), (222, 221, 253, 254), (215, 214, 246, 247), (223, 222, 254, 255), (216, 215, 247, 248), (209, 208, 241, 240), (208, 223, 255, 241), (217, 216, 248, 249), (210, 209, 240, 242), (218, 217, 249, 250), (211, 210, 242, 243), (219, 218, 250, 251), (224, 225, 240, 241), (225, 226, 242, 240), (226, 227, 243, 242), (227, 228, 244, 243), (228, 229, 245, 244), (229, 230, 246, 245), (230, 231, 247, 246), (231, 232, 248, 247), (232, 233, 249, 248), (233, 234, 250, 249), (234, 235, 251, 250), (235, 236, 252, 251), (236, 237, 253, 252), (237, 238, 254, 253), (238, 239, 255, 254), (239, 224, 241, 255)])
_uv = me_circle.uv_layers.new(name='UVMap')
_uv.uv.foreach_set('vector', [0.0, 0.0, 0.0, 0.0, 0.0, 0.0, 0.0, 0.0, 0.0, 0.0, 0.0, 0.0, 0.0, 0.0, 0.0, 0.0, 0.0, 0.0, 0.0, 0.0, 0.0, 0.0, 0.0, 0.0, 0.0, 0.0, 0.0, 0.0, 0.0, 0.0, 0.0, 0.0, 0.0, 0.0, 0.0, 0.0, 0.0, 0.0, 0.0, 0.0, 0.0, 0.0, 0.0, 0.0, 0.0, 0.0, 0.0, 0.0, 0.0, 0.0, 0.0, 0.0, 0.0, 0.0, 0.0, 0.0, 0.0, 0.0, 0.0, 0.0, 0.0, 0.0, 0.0, 0.0, 0.0, 0.0, 0.0, 0.0, 0.0, 0.0, 0.0, 0.0, 0.0, 0.0, 0.0, 0.0, 0.0, 0.0, 0.0, 0.0, 0.0, 0.0, 0.0, 0.0, 0.0, 0.0, 0.0, 0.0, 0.0, 0.0, 0.0, 0.0, 0.0, 0.0, 0.0, 0.0, 0.0, 0.0, 0.0, 0.0, 0.0, 0.0, 0.0, 0.0, 0.0, 0.0, 0.0, 0.0, 0.0, 0.0, 0.0, 0.0, 0.0, 0.0, 0.0, 0.0, 0.0, 0.0, 0.0, 0.0, 0.0, 0.0, 0.0, 0.0, 0.0, 0.0, 0.0, 0.0, 0.0, 0.0, 0.0, 0.0, 0.0, 0.0, 0.0, 0.0, 0.0, 0.0, 0.0, 0.0, 0.0, 0.0, 0.0, 0.0, 0.0, 0.0, 0.0, 0.0, 0.0, 0.0, 0.0, 0.0, 0.0, 0.0, 0.0, 0.0, 0.0, 0.0, 0.0, 0.0, 0.0, 0.0, 0.0, 0.0, 0.0, 0.0, 0.0, 0.0, 0.0, 0.0, 0.0, 0.0, 0.0, 0.0, 0.0, 0.0, 0.0, 0.0, 0.0, 0.0, 0.0, 0.0, 0.0, 0.0, 0.0, 0.0, 0.0, 0.0, 0.0, 0.0, 0.0, 0.0, 0.0, 0.0, 0.0, 0.0, 0.0, 0.0, 0.0, 0.0, 0.0, 0.0, 0.0, 0.0, 0.0, 0.0, 0.0, 0.0, 0.0, 0.0, 0.0, 0.0, 0.0, 0.0, 0.0, 0.0, 0.0, 0.0, 0.0, 0.0, 0.0, 0.0, 0.0, 0.0, 0.0, 0.0, 0.0, 0.0, 0.0, 0.0, 0.0, 0.0, 0.0, 0.0, 0.0, 0.0, 0.0, 0.0, 0.0, 0.0, 0.0, 0.0, 0.0, 0.0, 0.0, 0.0, 0.0, 0.0, 0.0, 0.0, 0.0, 0.0, 0.0, 0.0, 0.0, 0.0, 0.0, 0.0, 0.0, 0.0, 0.0, 0.0, 0.0, 0.0, 0.0, 0.0, 0.0, 0.0, 0.0, 0.0, 0.0, 0.0, 0.0, 0.0, 0.0, 0.0, 0.0, 0.0, 0.0, 0.0, 0.0, 0.0, 0.0, 0.0, 0.0, 0.0, 0.0, 0.0, 0.0, 0.0, 0.0, 0.0, 0.0, 0.0, 0.0, 0.0, 0.0, 0.0, 0.0, 0.0, 0.0, 0.0, 0.0, 0.0, 0.0, 0.0, 0.0, 0.0, 0.0, 0.0, 0.0, 0.0, 0.0, 0.0, 0.0, 0.0, 0.0, 0.0, 0.0, 0.0, 0.0, 0.0, 0.0, 0.0, 0.0, 0.0, 0.0, 0.0, 0.0, 0.0, 0.0, 0.0, 0.0, 0.0, 0.0, 0.0, 0.0, 0.0, 0.0, 0.0, 0.0, 0.0, 0.0, 0.0, 0.0, 0.0, 0.0, 0.0, 0.0, 0.0, 0.0, 0.0, 0.0, 0.0, 0.0, 0.0, 0.0, 0.0, 0.0, 0.0, 0.0, 0.0, 0.0, 0.0, 0.0, 0.0, 0.0, 0.0, 0.0, 0.0, 0.0, 0.0, 0.0, 0.0, 0.0, 0.0, 0.0, 0.0, 0.0, 0.0, 0.0, 0.0, 0.0, 0.0, 0.0, 0.0, 0.0, 0.0, 0.0, 0.0, 0.0, 0.0, 0.0, 0.0, 0.0, 0.0, 0.0, 0.0, 0.0, 0.0, 0.0, 0.0, 0.0, 0.0, 0.0, 0.0, 0.0, 0.0, 0.0, 0.0, 0.0, 0.0, 0.0, 0.0, 0.0, 0.0, 0.0, 0.0, 0.0, 0.0, 0.0, 0.0, 0.0, 0.0, 0.0, 0.0, 0.0, 0.0, 0.0, 0.0, 0.0, 0.0, 0.0, 0.0, 0.0, 0.0, 0.0, 0.0, 0.0, 0.0, 0.0, 0.0, 0.0, 0.0, 0.0, 0.0, 0.0, 0.0, 0.0, 0.0, 0.0, 0.0, 0.0, 0.0, 0.0, 0.0, 0.0, 0.0, 0.0, 0.0, 0.0, 0.0, 0.0, 0.0, 0.0, 0.0, 0.0, 0.0, 0.0, 0.0, 0.0, 0.0, 0.0, 0.0, 0.0, 0.0, 0.0, 0.0, 0.0, 0.0, 0.0, 0.0, 0.0, 0.0, 0.0, 0.0, 0.0, 0.0, 0.0, 0.0, 0.0, 0.0, 0.0, 0.0, 0.0, 0.0, 0.0, 0.0, 0.0, 0.0, 0.0, 0.0, 0.0, 0.0, 0.0, 0.0, 0.0, 0.0, 0.0, 0.0, 0.0, 0.0, 0.0, 0.0, 0.0, 0.0, 0.0, 0.0, 0.0, 0.0, 0.0, 0.0, 0.0, 0.0, 0.0, 0.0, 0.0, 0.0, 0.0, 0.0, 0.0, 0.0, 0.0, 0.0, 0.0, 0.0, 0.0, 0.0, 0.0, 0.0, 0.0, 0.0, 0.0, 0.0, 0.0, 0.0, 0.0, 0.0, 0.0, 0.0, 0.0, 0.0, 0.0, 0.0, 0.0, 0.0, 0.0, 0.0, 0.0, 0.0, 0.0, 0.0, 0.0, 0.0, 0.0, 0.0, 0.0, 0.0, 0.0, 0.0, 0.0, 0.0, 0.0, 0.0, 0.0, 0.0, 0.0, 0.0, 0.0, 0.0, 0.0, 0.0, 0.0, 0.0, 0.0, 0.0, 0.0, 0.0, 0.0, 0.0, 0.0, 0.0, 0.0, 0.0, 0.0, 0.0, 0.0, 0.0, 0.0, 0.0, 0.0, 0.0, 0.0, 0.0, 0.0, 0.0, 0.0, 0.0, 0.0, 0.0, 0.0, 0.0, 0.0, 0.0, 0.0, 0.0, 0.0, 0.0, 0.0, 0.0, 0.0, 0.0, 0.0, 0.0, 0.0, 0.0, 0.0, 0.0, 0.0, 0.0, 0.0, 0.0, 0.0, 0.0, 0.0, 0.0, 0.0, 0.0, 0.0, 0.0, 0.0, 0.0, 0.0, 0.0, 0.0, 0.0, 0.0, 0.0, 0.0, 0.0, 0.0, 0.0, 0.0, 0.0, 0.0, 0.0, 0.0, 0.0, 0.0, 0.0, 0.0, 0.0, 0.0, 0.0, 0.0, 0.0, 0.0, 0.0, 0.0, 0.0, 0.0, 0.0, 0.0, 0.0, 0.0, 0.0, 0.0, 0.0, 0.0, 0.0, 0.0, 0.0, 0.0, 0.0, 0.0, 0.0, 0.0, 0.0, 0.0, 0.0, 0.0, 0.0, 0.0, 0.0, 0.0, 0.0, 0.0, 0.0, 0.0, 0.0, 0.0, 0.0, 0.0, 0.0, 0.0, 0.0, 0.0, 0.0, 0.0, 0.0, 0.0, 0.0, 0.0, 0.0, 0.0, 0.0, 0.0, 0.0, 0.0, 0.0, 0.0, 0.0, 0.0, 0.0, 0.0, 0.0, 0.0, 0.0, 0.0, 0.0, 0.0, 0.0, 0.0, 0.0, 0.0, 0.0, 0.0, 0.0, 0.0, 0.0, 0.0, 0.0, 0.0, 0.0, 0.0, 0.0, 0.0, 0.0, 0.0, 0.0, 0.0, 0.0, 0.0, 0.0, 0.0, 0.0, 0.0, 0.0, 0.0, 0.0, 0.0, 0.0, 0.0, 0.0, 0.0, 0.0, 0.0, 0.0, 0.0, 0.0, 0.0, 0.0, 0.0, 0.0, 0.0, 0.0, 0.0, 0.0, 0.0, 0.0, 0.0, 0.0, 0.0, 0.0, 0.0, 0.0, 0.0, 0.0, 0.0, 0.0, 0.0, 0.0, 0.0, 0.0, 0.0, 0.0, 0.0, 0.0, 0.0, 0.0, 0.0, 0.0, 0.0, 0.0, 0.0, 0.0, 0.0, 0.0, 0.0, 0.0, 0.0, 0.0, 0.0, 0.0, 0.0, 0.0, 0.0, 0.0, 0.0, 0.0, 0.0, 0.0, 0.0, 0.0, 0.0, 0.0, 0.0, 0.0, 0.0, 0.0, 0.0, 0.0, 0.0, 0.0, 0.0, 0.0, 0.0, 0.0, 0.0, 0.0, 0.0, 0.0, 0.0, 0.0, 0.0, 0.0, 0.0, 0.0, 0.0, 0.0, 0.0, 0.0, 0.0, 0.0, 0.0, 0.0, 0.0, 0.0, 0.0, 0.0, 0.0, 0.0, 0.0, 0.0, 0.0, 0.0, 0.0, 0.0, 0.0, 0.0, 0.0, 0.0, 0.0, 0.0, 0.0, 0.0, 0.0, 0.0, 0.0, 0.0, 0.0, 0.0, 0.0, 0.0, 0.0, 0.0, 0.0, 0.0, 0.0, 0.0, 0.0, 0.0, 0.0, 0.0, 0.0, 0.0, 0.0, 0.0, 0.0, 0.0, 0.0, 0.0, 0.0, 0.0, 0.0, 0.0, 0.0, 0.0, 0.0, 0.0, 0.0, 0.0, 0.0, 0.0, 0.0, 0.0, 0.0, 0.0, 0.0, 0.0, 0.0, 0.0, 0.0, 0.0, 0.0, 0.0, 0.0, 0.0, 0.0, 0.0, 0.0, 0.0, 0.0, 0.0, 0.0, 0.0, 0.0, 0.0, 0.0, 0.0, 0.0, 0.0, 0.0, 0.0, 0.0, 0.0, 0.0, 0.0, 0.0, 0.0, 0.0, 0.0, 0.0, 0.0, 0.0, 0.0, 0.0, 0.0, 0.0, 0.0, 0.0, 0.0, 0.0, 0.0, 0.0, 0.0, 0.0, 0.0, 0.0, 0.0, 0.0, 0.0, 0.0, 0.0, 0.0, 0.0, 0.0, 0.0, 0.0, 0.0, 0.0, 0.0, 0.0, 0.0, 0.0, 0.0, 0.0, 0.0, 0.0, 0.0, 0.0, 0.0, 0.0, 0.0, 0.0, 0.0, 0.0, 0.0, 0.0, 0.0, 0.0, 0.0, 0.0, 0.0, 0.0, 0.0, 0.0, 0.0, 0.0, 0.0, 0.0, 0.0, 0.0, 0.0, 0.0, 0.0, 0.0, 0.0, 0.0, 0.0, 0.0, 0.0, 0.0, 0.0, 0.0, 0.0, 0.0, 0.0, 0.0, 0.0, 0.0, 0.0, 0.0, 0.0, 0.0, 0.0, 0.0, 0.0, 0.0, 0.0, 0.0, 0.0, 0.0, 0.0, 0.0, 0.0, 0.0, 0.0, 0.0, 0.0, 0.0, 0.0, 0.0, 0.0, 0.0, 0.0, 0.0, 0.0, 0.0, 0.0, 0.0, 0.0, 0.0, 0.0, 0.0, 0.0, 0.0, 0.0, 0.0, 0.0, 0.0, 0.0, 0.0, 0.0, 0.0, 0.0, 0.0, 0.0, 0.0, 0.0, 0.0, 0.0, 0.0, 0.0, 0.0, 0.0, 0.0, 0.0, 0.0, 0.0, 0.0, 0.0, 0.0, 0.0, 0.0, 0.0, 0.0, 0.0, 0.0, 0.0, 0.0, 0.0, 0.0, 0.0, 0.0, 0.0, 0.0, 0.0, 0.0, 0.0, 0.0, 0.0, 0.0, 0.0, 0.0, 0.0, 0.0, 0.0, 0.0, 0.0, 0.0, 0.0, 0.0, 0.0, 0.0, 0.0, 0.0, 0.0, 0.0, 0.0, 0.0, 0.0, 0.0, 0.0, 0.0, 0.0, 0.0, 0.0, 0.0, 0.0, 0.0, 0.0, 0.0, 0.0, 0.0, 0.0, 0.0, 0.0, 0.0, 0.0, 0.0, 0.0, 0.0, 0.0, 0.0, 0.0, 0.0, 0.0, 0.0, 0.0, 0.0, 0.0, 0.0, 0.0, 0.0, 0.0, 0.0, 0.0, 0.0, 0.0, 0.0, 0.0, 0.0, 0.0, 0.0, 0.0, 0.0, 0.0, 0.0, 0.0, 0.0, 0.0, 0.0, 0.0, 0.0, 0.0, 0.0, 0.0, 0.0, 0.0, 0.0, 0.0, 0.0, 0.0, 0.0, 0.0, 0.0, 0.0, 0.0, 0.0, 0.0, 0.0, 0.0, 0.0, 0.0, 0.0, 0.0, 0.0, 0.0, 0.0, 0.0, 0.0, 0.0, 0.0, 0.0, 0.0, 0.0, 0.0, 0.0, 0.0, 0.0, 0.0, 0.0, 0.0, 0.0, 0.0, 0.0, 0.0, 0.0, 0.0, 0.0, 0.0, 0.0, 0.0, 0.0, 0.0, 0.0, 0.0, 0.0, 0.0, 0.0, 0.0, 0.0, 0.0, 0.0, 0.0, 0.0, 0.0, 0.0, 0.0, 0.0, 0.0, 0.0, 0.0, 0.0, 0.0, 0.0, 0.0, 0.0, 0.0, 0.0, 0.0, 0.0, 0.0, 0.0, 0.0, 0.0, 0.0, 0.0, 0.0, 0.0, 0.0, 0.0, 0.0, 0.0, 0.0, 0.0, 0.0, 0.0, 0.0, 0.0, 0.0, 0.0, 0.0, 0.0, 0.0, 0.0, 0.0, 0.0, 0.0, 0.0, 0.0, 0.0, 0.0, 0.0, 0.0, 0.0, 0.0, 0.0, 0.0, 0.0, 0.0, 0.0, 0.0, 0.0, 0.0, 0.0, 0.0, 0.0, 0.0, 0.0, 0.0, 0.0, 0.0, 0.0, 0.0, 0.0, 0.0, 0.0, 0.0, 0.0, 0.0, 0.0, 0.0, 0.0, 0.0, 0.0, 0.0, 0.0, 0.0, 0.0, 0.0, 0.0, 0.0, 0.0, 0.0, 0.0, 0.0, 0.0, 0.0, 0.0, 0.0, 0.0, 0.0, 0.0, 0.0, 0.0, 0.0, 0.0, 0.0, 0.0, 0.0, 0.0, 0.0, 0.0, 0.0, 0.0, 0.0, 0.0, 0.0, 0.0, 0.0, 0.0, 0.0, 0.0, 0.0, 0.0, 0.0, 0.0, 0.0, 0.0, 0.0, 0.0, 0.0, 0.0, 0.0, 0.0, 0.0, 0.0, 0.0, 0.0, 0.0, 0.0, 0.0, 0.0, 0.0, 0.0, 0.0, 0.0, 0.0, 0.0, 0.0, 0.0, 0.0, 0.0, 0.0, 0.0, 0.0, 0.0, 0.0, 0.0, 0.0, 0.0, 0.0, 0.0, 0.0, 0.0, 0.0, 0.0, 0.0, 0.0, 0.0, 0.0, 0.0, 0.0, 0.0, 0.0, 0.0, 0.0, 0.0, 0.0, 0.0, 0.0, 0.0, 0.0, 0.0, 0.0, 0.0, 0.0, 0.0, 0.0, 0.0, 0.0, 0.0, 0.0, 0.0, 0.0, 0.0, 0.0, 0.0, 0.0, 0.0, 0.0, 0.0, 0.0, 0.0, 0.0, 0.0, 0.0, 0.0, 0.0, 0.0, 0.0, 0.0, 0.0, 0.0, 0.0, 0.0, 0.0, 0.0, 0.0, 0.0, 0.0, 0.0, 0.0, 0.0, 0.0, 0.0, 0.0, 0.0, 0.0, 0.0, 0.0, 0.0, 0.0, 0.0, 0.0, 0.0, 0.0, 0.0, 0.0, 0.0, 0.0, 0.0, 0.0, 0.0, 0.0, 0.0, 0.0, 0.0, 0.0, 0.0, 0.0, 0.0, 0.0, 0.0, 0.0, 0.0, 0.0, 0.0, 0.0, 0.0, 0.0, 0.0, 0.0, 0.0, 0.0, 0.0, 0.0, 0.0, 0.0, 0.0, 0.0, 0.0, 0.0, 0.0, 0.0, 0.0, 0.0, 0.0, 0.0, 0.0, 0.0, 0.0, 0.0, 0.0, 0.0, 0.0, 0.0, 0.0, 0.0, 0.0, 0.0, 0.0, 0.0, 0.0, 0.0, 0.0, 0.0, 0.0, 0.0, 0.0, 0.0, 0.0, 0.0, 0.0, 0.0, 0.0, 0.0, 0.0, 0.0, 0.0, 0.0, 0.0, 0.0, 0.0, 0.0, 0.0, 0.0, 0.0, 0.0, 0.0, 0.0, 0.0, 0.0, 0.0, 0.0, 0.0, 0.0, 0.0, 0.0, 0.0, 0.0, 0.0, 0.0, 0.0, 0.0, 0.0, 0.0, 0.0, 0.0, 0.0, 0.0, 0.0, 0.0, 0.0, 0.0, 0.0, 0.0, 0.0, 0.0, 0.0, 0.0, 0.0, 0.0, 0.0, 0.0, 0.0, 0.0, 0.0, 0.0, 0.0, 0.0, 0.0, 0.0, 0.0, 0.0, 0.0, 0.0, 0.0, 0.0, 0.0, 0.0, 0.0, 0.0, 0.0, 0.0, 0.0, 0.0, 0.0, 0.0, 0.0, 0.0, 0.0, 0.0, 0.0, 0.0, 0.0, 0.0, 0.0, 0.0, 0.0, 0.0, 0.0, 0.0, 0.0, 0.0, 0.0, 0.0, 0.0, 0.0, 0.0, 0.0, 0.0, 0.0, 0.0, 0.0, 0.0, 0.0, 0.0, 0.0, 0.0, 0.0, 0.0, 0.0, 0.0, 0.0, 0.0, 0.0, 0.0, 0.0, 0.0, 0.0, 0.0, 0.0, 0.0, 0.0, 0.0, 0.0, 0.0, 0.0, 0.0, 0.0, 0.0, 0.0, 0.0, 0.0, 0.0, 0.0, 0.0, 0.0, 0.0, 0.0, 0.0, 0.0, 0.0, 0.0, 0.0, 0.0, 0.0, 0.0, 0.0, 0.0, 0.0, 0.0, 0.0, 0.0, 0.0, 0.0, 0.0, 0.0, 0.0, 0.0, 0.0, 0.0, 0.0, 0.0, 0.0, 0.0, 0.0, 0.0, 0.0, 0.0, 0.0, 0.0, 0.0, 0.0, 0.0, 0.0, 0.0, 0.0, 0.0, 0.0, 0.0, 0.0, 0.0, 0.0, 0.0, 0.0, 0.0, 0.0, 0.0, 0.0, 0.0, 0.0, 0.0, 0.0, 0.0, 0.0, 0.0, 0.0, 0.0, 0.0, 0.0, 0.0, 0.0, 0.0, 0.0, 0.0, 0.0, 0.0, 0.0, 0.0, 0.0, 0.0, 0.0, 0.0, 0.0, 0.0, 0.0, 0.0, 0.0, 0.0, 0.0, 0.0, 0.0, 0.0, 0.0, 0.0, 0.0, 0.0, 0.0, 0.0, 0.0, 0.0, 0.0, 0.0, 0.0, 0.0, 0.0, 0.0, 0.0, 0.0, 0.0, 0.0, 0.0, 0.0, 0.0, 0.0, 0.0, 0.0, 0.0, 0.0, 0.0, 0.0, 0.0, 0.0, 0.0, 0.0, 0.0, 0.0, 0.0, 0.0, 0.0, 0.0, 0.0, 0.0, 0.0, 0.0, 0.0, 0.0, 0.0, 0.0, 0.0, 0.0, 0.0, 0.0, 0.0, 0.0, 0.0, 0.0, 0.0, 0.0, 0.0, 0.0, 0.0, 0.0, 0.0, 0.0, 0.0, 0.0, 0.0, 0.0, 0.0, 0.0, 0.0, 0.0, 0.0, 0.0, 0.0, 0.0, 0.0, 0.0, 0.0, 0.0, 0.0, 0.0, 0.0, 0.0, 0.0, 0.0, 0.0, 0.0, 0.0, 0.0, 0.0, 0.0, 0.0, 0.0, 0.0, 0.0, 0.0, 0.0, 0.0, 0.0, 0.0, 0.0, 0.0, 0.0, 0.0, 0.0, 0.0, 0.0, 0.0, 0.0, 0.0, 0.0, 0.0, 0.0, 0.0, 0.0, 0.0, 0.0, 0.0, 0.0, 0.0, 0.0, 0.0, 0.0, 0.0, 0.0, 0.0, 0.0, 0.0, 0.0, 0.0, 0.0, 0.0, 0.0, 0.0, 0.0, 0.0, 0.0, 0.0, 0.0, 0.0, 0.0, 0.0, 0.0, 0.0, 0.0, 0.0, 0.0, 0.0, 0.0, 0.0, 0.0, 0.0, 0.0, 0.0])
me_circle.update()
me_cube = bpy.data.meshes.new('Cube')
me_cube.from_pydata([(1.0, 1.045, 0.9266), (1.0, 1.008, -0.4506), (1.0, -4.448, 0.9453), (1.0, -4.533, -0.4506), (1.0, 0.9406, 0.2961), (1.0, -4.514, 0.5282), (1.0, -5.41, 0.3253), (1.0, -5.451, -0.07388), (1.806, 1.045, 0.7266), (1.806, -4.448, 0.7453), (1.806, 0.9406, 0.2961), (1.806, -4.514, 0.5282), (0.0, 1.004, -0.4506), (0.0, -4.448, 0.9453), (0.0, -4.533, -0.4506), (0.0, 1.041, 0.9266), (0.0, 0.9386, 0.2961), (0.0, -4.533, 0.5078), (0.0, -5.451, -0.07388), (0.0, -5.41, 0.3253), (1.0, -5.422, 0.346), (1.806, -5.422, 0.346), (1.01, -4.493, 0.4828), (1.816, -4.493, 0.4828), (1.01, -5.401, 0.3005), (1.816, -5.401, 0.3005), (1.806, 0.9642, 0.3747), (1.806, -4.49, 0.6068), (1.806, 0.9301, 0.1771), (1.806, -4.536, 0.4092), (2.144, 0.9301, 0.1771), (2.144, -4.536, 0.4092), (2.144, 0.9301, 0.1771), (2.144, -4.536, 0.4092)], [], [(12, 1, 3, 14), (0, 2, 9, 8), (16, 15, 0, 4), (12, 16, 4, 1), (1, 4, 5, 3), (14, 3, 7, 18), (3, 5, 6, 7), (10, 8, 9, 11), (2, 5, 11, 9), (4, 0, 8, 10), (5, 4, 10, 11), (5, 17, 19, 6), (7, 6, 19, 18), (5, 2, 13, 17), (0, 15, 13, 2), (11, 21, 25, 23), (22, 23, 25, 24), (21, 20, 24, 25), (20, 5, 22, 24), (5, 11, 23, 22), (6, 20, 21, 11, 5), (27, 26, 28, 29), (31, 30, 32, 33), (29, 33, 31, 27), (27, 31, 30, 26), (26, 30, 32, 28), (28, 32, 33, 29)])
_uv = me_cube.uv_layers.new(name='UVMap')
_uv.uv.foreach_set('vector', [0.25, 0.5, 0.375, 0.5, 0.375, 0.75, 0.25, 0.75, 0.625, 0.5, 0.625, 0.75, 0.625, 0.75, 0.625, 0.5, 0.5417, 0.375, 0.625, 0.375, 0.625, 0.5, 0.5417, 0.5, 0.375, 0.375, 0.5417, 0.375, 0.5417, 0.5, 0.375, 0.5, 0.375, 0.5, 0.5417, 0.5, 0.5467, 0.75, 0.375, 0.75, 0.25, 0.75, 0.375, 0.75, 0.375, 0.75, 0.25, 0.75, 0.375, 0.75, 0.5467, 0.75, 0.5467, 0.75, 0.375, 0.75, 0.5417, 0.5, 0.625, 0.5, 0.625, 0.75, 0.5467, 0.75, 0.625, 0.75, 0.5467, 0.75, 0.5467, 0.75, 0.625, 0.75, 0.5417, 0.5, 0.625, 0.5, 0.625, 0.5, 0.5417, 0.5, 0.5467, 0.75, 0.5417, 0.5, 0.5417, 0.5, 0.5467, 0.75, 0.5467, 0.75, 0.5467, 0.875, 0.5467, 0.875, 0.5467, 0.75, 0.375, 0.75, 0.5467, 0.75, 0.5467, 0.875, 0.375, 0.875, 0.5467, 0.75, 0.625, 0.75, 0.625, 0.875, 0.5467, 0.875, 0.625, 0.5, 0.75, 0.5, 0.75, 0.75, 0.625, 0.75, 0.0, 0.0, 0.0, 0.0, 0.0, 0.0, 0.0, 0.0, 0.5467, 0.75, 0.5467, 0.75, 0.5467, 0.75, 0.5467, 0.75, 0.0, 0.0, 0.0, 0.0, 0.0, 0.0, 0.0, 0.0, 0.0, 0.0, 0.0, 0.0, 0.0, 0.0, 0.0, 0.0, 0.5467, 0.75, 0.5467, 0.75, 0.5467, 0.75, 0.5467, 0.75, 0.0, 0.0, 0.0, 0.0, 0.0, 0.0, 0.0, 0.0, 0.0, 0.0, 0.0, 0.0, 0.0, 0.0, 0.0, 0.0, 0.0, 0.0, 0.0, 0.0, 0.0, 0.0, 0.0, 0.0, 0.0, 0.0, 0.0, 0.0, 0.0, 0.0, 0.0, 0.0, 0.0, 0.0, 0.0, 0.0, 0.0, 0.0, 0.0, 0.0, 0.0, 0.0, 0.0, 0.0, 0.0, 0.0, 0.0, 0.0, 0.0, 0.0, 0.0, 0.0, 0.0, 0.0, 0.0, 0.0, 0.0, 0.0])
me_cube.materials.append(mat_material)
me_cube.use_mirror_vertex_groups = False
me_cube.update()

# ---- objects
ob_light = bpy.data.objects.new('Light', light_light)
ob_camera = bpy.data.objects.new('Camera', cam_camera)
ob_frontback = bpy.data.objects.new('FrontBack', None)
ob_side = bpy.data.objects.new('Side', None)
ob_top = bpy.data.objects.new('Top', None)
ob_turret = bpy.data.objects.new('Turret', me_circle_001)
ob_gun = bpy.data.objects.new('Gun', me_circle)
ob_body = bpy.data.objects.new('Body', me_cube)

# ---- transforms, parenting, visibility, modifiers, constraints
ob_light.location = (4.076, 1.005, 5.904)
ob_light.rotation_euler = (0.6503, 0.05522, 1.866)
ob_light.lock_rotations_4d = False
ob_light.empty_display_type = 'ARROWS'
ob_light.color = (0.0, 0.0, 0.0, 0.0)
ob_light.lineart.crease_threshold = 0.0
ob_camera.location = (7.359, -6.926, 4.958)
ob_camera.rotation_euler = (1.109, 0.0, 0.8149)
ob_camera.lock_rotations_4d = False
ob_camera.empty_display_type = 'ARROWS'
ob_camera.color = (0.0, 0.0, 0.0, 0.0)
ob_camera.display_type = 'WIRE'
ob_camera.lineart.crease_threshold = 0.0
ob_frontback.location = (2.097, -20.0, 2.074)
ob_frontback.rotation_euler = (1.571, -0.0, -0.0)
ob_frontback.scale = (2.0, 2.0, 2.0)
ob_frontback.empty_display_type = 'IMAGE'
ob_frontback.empty_display_size = 5.0
ob_frontback.use_empty_image_alpha = True
ob_frontback.color = (1.0, 1.0, 1.0, 0.7027)
ob_side.location = (-20.0, 0.0, 2.12)
ob_side.rotation_euler = (1.571, -0.0, 1.571)
ob_side.scale = (2.0, 2.0, 2.0)
ob_side.empty_display_type = 'IMAGE'
ob_side.empty_display_size = 5.0
ob_side.use_empty_image_alpha = True
ob_side.color = (1.0, 1.0, 1.0, 0.7)
ob_top.location = (0.0928, 0.0, -20.0)
ob_top.rotation_euler = (0.0, -0.0, 158.7)
ob_top.scale = (2.0, 2.0, 2.0)
ob_top.empty_display_type = 'IMAGE'
ob_top.empty_display_size = 5.0
ob_top.use_empty_image_alpha = True
ob_top.color = (1.0, 1.0, 1.0, 0.7)
ob_turret.location = (0.07306, 1.082, 1.933)
ob_gun.location = (0.1133, -0.6317, 2.404)
ob_body.location = (0.0, 3.213, 0.997)
ob_body.lock_rotations_4d = False
ob_body.empty_display_type = 'ARROWS'
ob_body.lineart.crease_threshold = 0.0
_m = ob_body.modifiers.new('Mirror', 'MIRROR')
_m.use_clip = True

# ---- collection membership
col_camera.objects.link(ob_light)
col_camera.objects.link(ob_camera)
col_references.objects.link(ob_frontback)
col_references.objects.link(ob_side)
col_references.objects.link(ob_top)
col_turret.objects.link(ob_turret)
col_turret.objects.link(ob_gun)
col_body.objects.link(ob_body)

# ---- scene / render settings (as saved in the file)
scene.camera = ob_camera
scene.frame_start = 1; scene.frame_end = 250; scene.frame_set(1)
scene.render.engine = 'BLENDER_EEVEE_NEXT'
scene.cycles.sampling_pattern = 'TABULATED_SOBOL'
bpy.context.view_layer.update()
